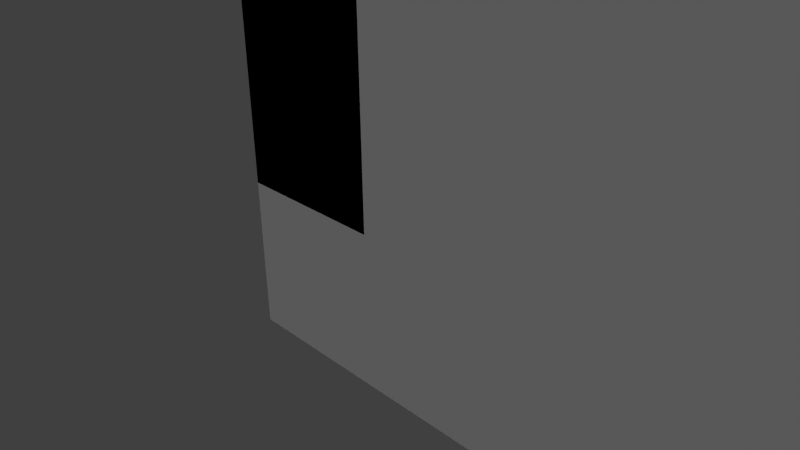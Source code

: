 # Source: level_generator.blend  (saved by Blender 2.72.0; exported with 4.5.12 LTS)
import bpy
from mathutils import Matrix  # noqa: F401  (used for matrix-valued properties, if any)

bpy.ops.wm.read_factory_settings(use_empty=True)
scene = bpy.context.scene
scene.name = 'Scene'

# ---- collections
col_collection_1 = bpy.data.collections.new('Collection 1'); scene.collection.children.link(col_collection_1)

# ---- materials (node trees are filled in below, after node groups)
mat_matname_102 = bpy.data.materials.new('MatName.102')
mat_matname_102.alpha_threshold = 0.0
mat_matname_102.use_transparent_shadow = False
mat_matname_102.roughness = 0.5
mat_matname_101 = bpy.data.materials.new('MatName.101')
mat_matname_101.alpha_threshold = 0.0
mat_matname_101.use_transparent_shadow = False
mat_matname_101.roughness = 0.5
mat_matname_100 = bpy.data.materials.new('MatName.100')
mat_matname_100.alpha_threshold = 0.0
mat_matname_100.use_transparent_shadow = False
mat_matname_100.roughness = 0.5
mat_matname_099 = bpy.data.materials.new('MatName.099')
mat_matname_099.alpha_threshold = 0.0
mat_matname_099.use_transparent_shadow = False
mat_matname_099.roughness = 0.5
mat_matname_098 = bpy.data.materials.new('MatName.098')
mat_matname_098.alpha_threshold = 0.0
mat_matname_098.use_transparent_shadow = False
mat_matname_098.roughness = 0.5
mat_matname_097 = bpy.data.materials.new('MatName.097')
mat_matname_097.alpha_threshold = 0.0
mat_matname_097.use_transparent_shadow = False
mat_matname_097.roughness = 0.5
mat_matname_096 = bpy.data.materials.new('MatName.096')
mat_matname_096.alpha_threshold = 0.0
mat_matname_096.use_transparent_shadow = False
mat_matname_096.roughness = 0.5

# ---- material node trees

# ---- world
world_world = bpy.data.worlds.new('World'); scene.world = world_world
world_world.color = (0.05088, 0.05088, 0.05088)
world_world.use_sun_shadow = False
world_world.sun_shadow_jitter_overblur = 0.0
world_world.cycles.sampling_method = 'MANUAL'
world_world.cycles.sample_map_resolution = 256

# ---- cameras
cam_camera = bpy.data.cameras.new('Camera')
cam_camera.clip_end = 100.0
cam_camera.lens = 35.0
cam_camera.sensor_width = 32.0
cam_camera.sensor_height = 18.0
cam_camera.ortho_scale = 7.314
cam_camera.dof.focus_distance = 0.0
cam_camera.dof.aperture_fstop = 128.0

# ---- lights
light_sun_003 = bpy.data.lights.new('Sun.003', 'SUN')
light_sun_003.transmission_factor = 0.0
light_sun_003.angle = 0.1993
light_sun_003.energy = 1.0
light_sun_003.shadow_buffer_clip_start = 0.5
light_sun_003.shadow_soft_size = 0.1
light_sun_003.shadow_cascade_max_distance = 1000.0
light_sun_003.cycles.use_multiple_importance_sampling = False
light_sun_002 = bpy.data.lights.new('Sun.002', 'SUN')
light_sun_002.transmission_factor = 0.0
light_sun_002.angle = 0.1993
light_sun_002.energy = 1.0
light_sun_002.shadow_buffer_clip_start = 0.5
light_sun_002.shadow_soft_size = 0.1
light_sun_002.shadow_cascade_max_distance = 1000.0
light_sun_002.cycles.use_multiple_importance_sampling = False
light_sun_001 = bpy.data.lights.new('Sun.001', 'SUN')
light_sun_001.transmission_factor = 0.0
light_sun_001.angle = 0.1993
light_sun_001.energy = 1.0
light_sun_001.shadow_buffer_clip_start = 0.5
light_sun_001.shadow_soft_size = 0.1
light_sun_001.shadow_cascade_max_distance = 1000.0
light_sun_001.cycles.use_multiple_importance_sampling = False
light_lamp = bpy.data.lights.new('Lamp', 'POINT')
light_lamp.transmission_factor = 0.0
light_lamp.cutoff_distance = 30.0
light_lamp.energy = 100.0
light_lamp.shadow_buffer_clip_start = 1.001
light_lamp.shadow_soft_size = 0.1
light_lamp.shadow_maximum_resolution = 0.006
light_lamp.use_absolute_resolution = True
light_lamp.cycles.use_multiple_importance_sampling = False

# ---- meshes
me_cube_150 = bpy.data.meshes.new('Cube.150')
me_cube_150.from_pydata([(-1.0, -1.0, -1.0), (-1.0, 1.0, -1.0), (1.0, 1.0, -1.0), (1.0, -1.0, -1.0), (-1.0, -1.0, 1.0), (-1.0, 1.0, 1.0), (1.0, 1.0, 1.0), (1.0, -1.0, 1.0), (-1.0, 39.83, -1.0), (1.0, 39.83, -1.0), (-1.0, 39.83, 1.0), (1.0, 39.83, 1.0), (-1.0, -1.0, 16.0), (-1.0, 1.0, 16.0), (1.0, 1.0, 16.0), (1.0, -1.0, 16.0), (-1.0, 39.83, 16.0), (1.0, 39.83, 16.0)], [], [(4, 5, 1, 0), (2, 1, 8, 9), (6, 7, 3, 2), (7, 4, 0, 3), (0, 1, 2, 3), (6, 11, 17, 14), (10, 11, 9, 8), (6, 2, 9, 11), (10, 5, 13, 16), (1, 5, 10, 8), (15, 14, 13, 12), (13, 14, 17, 16), (11, 10, 16, 17), (4, 7, 15, 12), (7, 6, 14, 15), (5, 4, 12, 13)])
me_cube_150.materials.append(mat_matname_102)
me_cube_150.use_remesh_preserve_volume = False
me_cube_150.use_remesh_preserve_attributes = False
me_cube_150.use_mirror_vertex_groups = False
me_cube_150.update()
me_cube_149 = bpy.data.meshes.new('Cube.149')
me_cube_149.from_pydata([(-1.0, -1.0, -1.0), (-1.0, 1.0, -1.0), (1.0, 1.0, -1.0), (1.0, -1.0, -1.0), (-1.0, -1.0, 1.0), (-1.0, 1.0, 1.0), (1.0, 1.0, 1.0), (1.0, -1.0, 1.0), (-1.0, 39.83, -1.0), (1.0, 39.83, -1.0), (-1.0, 39.83, 1.0), (1.0, 39.83, 1.0), (-1.0, -1.0, 16.0), (-1.0, 1.0, 16.0), (1.0, 1.0, 16.0), (1.0, -1.0, 16.0), (-1.0, 39.83, 16.0), (1.0, 39.83, 16.0)], [], [(4, 5, 1, 0), (2, 1, 8, 9), (6, 7, 3, 2), (7, 4, 0, 3), (0, 1, 2, 3), (6, 11, 17, 14), (10, 11, 9, 8), (6, 2, 9, 11), (10, 5, 13, 16), (1, 5, 10, 8), (15, 14, 13, 12), (13, 14, 17, 16), (11, 10, 16, 17), (4, 7, 15, 12), (7, 6, 14, 15), (5, 4, 12, 13)])
me_cube_149.materials.append(mat_matname_102)
me_cube_149.use_remesh_preserve_volume = False
me_cube_149.use_remesh_preserve_attributes = False
me_cube_149.use_mirror_vertex_groups = False
me_cube_149.update()
me_cube_148 = bpy.data.meshes.new('Cube.148')
me_cube_148.from_pydata([(-1.0, -1.0, -1.0), (-1.0, 1.0, -1.0), (1.0, 1.0, -1.0), (1.0, -1.0, -1.0), (-1.0, -1.0, 1.0), (-1.0, 1.0, 1.0), (1.0, 1.0, 1.0), (1.0, -1.0, 1.0), (46.41, 1.0, -1.0), (46.41, -1.0, -1.0), (46.41, 1.0, 1.0), (46.41, -1.0, 1.0), (-1.0, -1.0, 16.0), (-1.0, 1.0, 16.0), (1.0, 1.0, 16.0), (1.0, -1.0, 16.0), (46.41, 1.0, 16.0), (46.41, -1.0, 16.0)], [], [(4, 5, 1, 0), (5, 6, 2, 1), (3, 2, 8, 9), (7, 4, 0, 3), (0, 1, 2, 3), (7, 11, 17, 15), (10, 11, 9, 8), (7, 3, 9, 11), (10, 6, 14, 16), (2, 6, 10, 8), (15, 14, 13, 12), (14, 15, 17, 16), (11, 10, 16, 17), (4, 7, 15, 12), (6, 5, 13, 14), (5, 4, 12, 13)])
me_cube_148.materials.append(mat_matname_101)
me_cube_148.use_remesh_preserve_volume = False
me_cube_148.use_remesh_preserve_attributes = False
me_cube_148.use_mirror_vertex_groups = False
me_cube_148.update()
me_cube_147 = bpy.data.meshes.new('Cube.147')
me_cube_147.from_pydata([(-1.0, -1.0, -1.0), (-1.0, 1.0, -1.0), (1.0, 1.0, -1.0), (1.0, -1.0, -1.0), (-1.0, -1.0, 1.0), (-1.0, 1.0, 1.0), (1.0, 1.0, 1.0), (1.0, -1.0, 1.0), (46.41, 1.0, -1.0), (46.41, -1.0, -1.0), (46.41, 1.0, 1.0), (46.41, -1.0, 1.0), (-1.0, -1.0, 16.0), (-1.0, 1.0, 16.0), (1.0, 1.0, 16.0), (1.0, -1.0, 16.0), (46.41, 1.0, 16.0), (46.41, -1.0, 16.0)], [], [(4, 5, 1, 0), (5, 6, 2, 1), (3, 2, 8, 9), (7, 4, 0, 3), (0, 1, 2, 3), (7, 11, 17, 15), (10, 11, 9, 8), (7, 3, 9, 11), (10, 6, 14, 16), (2, 6, 10, 8), (15, 14, 13, 12), (14, 15, 17, 16), (11, 10, 16, 17), (4, 7, 15, 12), (6, 5, 13, 14), (5, 4, 12, 13)])
me_cube_147.materials.append(mat_matname_101)
me_cube_147.use_remesh_preserve_volume = False
me_cube_147.use_remesh_preserve_attributes = False
me_cube_147.use_mirror_vertex_groups = False
me_cube_147.update()
me_cube_146 = bpy.data.meshes.new('Cube.146')
me_cube_146.from_pydata([(-1.0, -1.0, -1.0), (-1.0, 1.0, -1.0), (1.0, 1.0, -1.0), (1.0, -1.0, -1.0), (-1.0, -1.0, 1.0), (-1.0, 1.0, 1.0), (1.0, 1.0, 1.0), (1.0, -1.0, 1.0), (46.41, 1.0, -1.0), (46.41, -1.0, -1.0), (46.41, 1.0, 1.0), (46.41, -1.0, 1.0), (-1.0, 39.83, -1.0), (1.0, 39.83, -1.0), (-1.0, 39.83, 1.0), (1.0, 39.83, 1.0), (46.41, 39.83, -1.0), (46.41, 39.83, 1.0)], [], [(4, 5, 1, 0), (8, 2, 13, 16), (3, 2, 8, 9), (7, 4, 0, 3), (0, 1, 2, 3), (7, 6, 5, 4), (10, 11, 9, 8), (7, 3, 9, 11), (6, 7, 11, 10), (6, 10, 17, 15), (14, 15, 13, 12), (13, 15, 17, 16), (10, 8, 16, 17), (2, 1, 12, 13), (5, 6, 15, 14), (1, 5, 14, 12)])
me_cube_146.materials.append(mat_matname_100)
me_cube_146.use_remesh_preserve_volume = False
me_cube_146.use_remesh_preserve_attributes = False
me_cube_146.use_mirror_vertex_groups = False
me_cube_146.update()
me_cube_145 = bpy.data.meshes.new('Cube.145')
me_cube_145.from_pydata([(-1.0, -1.0, -1.0), (-1.0, 1.0, -1.0), (1.0, 1.0, -1.0), (1.0, -1.0, -1.0), (-1.0, -1.0, 1.0), (-1.0, 1.0, 1.0), (1.0, 1.0, 1.0), (1.0, -1.0, 1.0), (46.31, 1.0, -1.0), (46.31, -1.0, -1.0), (46.31, 1.0, 1.0), (46.31, -1.0, 1.0), (-1.0, 42.46, -1.0), (1.0, 42.46, -1.0), (-1.0, 42.46, 1.0), (1.0, 42.46, 1.0), (46.31, 42.46, -1.0), (46.31, 42.46, 1.0)], [], [(4, 5, 1, 0), (8, 2, 13, 16), (3, 2, 8, 9), (7, 4, 0, 3), (0, 1, 2, 3), (7, 6, 5, 4), (10, 11, 9, 8), (7, 3, 9, 11), (6, 7, 11, 10), (6, 10, 17, 15), (14, 15, 13, 12), (13, 15, 17, 16), (10, 8, 16, 17), (2, 1, 12, 13), (5, 6, 15, 14), (1, 5, 14, 12)])
me_cube_145.materials.append(mat_matname_099)
me_cube_145.use_remesh_preserve_volume = False
me_cube_145.use_remesh_preserve_attributes = False
me_cube_145.use_mirror_vertex_groups = False
me_cube_145.update()
me_cube_144 = bpy.data.meshes.new('Cube.144')
me_cube_144.from_pydata([(-1.0, -1.0, -1.0), (-1.0, 1.0, -1.0), (1.0, 1.0, -1.0), (1.0, -1.0, -1.0), (-1.0, -1.0, 1.0), (-1.0, 1.0, 1.0), (1.0, 1.0, 1.0), (1.0, -1.0, 1.0), (-1.0, 42.46, -1.0), (1.0, 42.46, -1.0), (-1.0, 42.46, 1.0), (1.0, 42.46, 1.0), (-1.0, -1.0, 16.0), (-1.0, 1.0, 16.0), (1.0, 1.0, 16.0), (1.0, -1.0, 16.0), (-1.0, 42.46, 16.0), (1.0, 42.46, 16.0)], [], [(4, 5, 1, 0), (2, 1, 8, 9), (6, 7, 3, 2), (7, 4, 0, 3), (0, 1, 2, 3), (6, 11, 17, 14), (10, 11, 9, 8), (6, 2, 9, 11), (10, 5, 13, 16), (1, 5, 10, 8), (15, 14, 13, 12), (13, 14, 17, 16), (11, 10, 16, 17), (4, 7, 15, 12), (7, 6, 14, 15), (5, 4, 12, 13)])
me_cube_144.materials.append(mat_matname_098)
me_cube_144.use_remesh_preserve_volume = False
me_cube_144.use_remesh_preserve_attributes = False
me_cube_144.use_mirror_vertex_groups = False
me_cube_144.update()
me_cube_143 = bpy.data.meshes.new('Cube.143')
me_cube_143.from_pydata([(-1.0, -1.0, -1.0), (-1.0, 1.0, -1.0), (1.0, 1.0, -1.0), (1.0, -1.0, -1.0), (-1.0, -1.0, 1.0), (-1.0, 1.0, 1.0), (1.0, 1.0, 1.0), (1.0, -1.0, 1.0), (-1.0, 42.46, -1.0), (1.0, 42.46, -1.0), (-1.0, 42.46, 1.0), (1.0, 42.46, 1.0), (-1.0, -1.0, 16.0), (-1.0, 1.0, 16.0), (1.0, 1.0, 16.0), (1.0, -1.0, 16.0), (-1.0, 42.46, 16.0), (1.0, 42.46, 16.0)], [], [(4, 5, 1, 0), (2, 1, 8, 9), (6, 7, 3, 2), (7, 4, 0, 3), (0, 1, 2, 3), (6, 11, 17, 14), (10, 11, 9, 8), (6, 2, 9, 11), (10, 5, 13, 16), (1, 5, 10, 8), (15, 14, 13, 12), (13, 14, 17, 16), (11, 10, 16, 17), (4, 7, 15, 12), (7, 6, 14, 15), (5, 4, 12, 13)])
me_cube_143.materials.append(mat_matname_098)
me_cube_143.use_remesh_preserve_volume = False
me_cube_143.use_remesh_preserve_attributes = False
me_cube_143.use_mirror_vertex_groups = False
me_cube_143.update()
me_cube_142 = bpy.data.meshes.new('Cube.142')
me_cube_142.from_pydata([(-1.0, -1.0, -1.0), (-1.0, 1.0, -1.0), (1.0, 1.0, -1.0), (1.0, -1.0, -1.0), (-1.0, -1.0, 1.0), (-1.0, 1.0, 1.0), (1.0, 1.0, 1.0), (1.0, -1.0, 1.0), (46.31, 1.0, -1.0), (46.31, -1.0, -1.0), (46.31, 1.0, 1.0), (46.31, -1.0, 1.0), (-1.0, -1.0, 16.0), (-1.0, 1.0, 16.0), (1.0, 1.0, 16.0), (1.0, -1.0, 16.0), (46.31, 1.0, 16.0), (46.31, -1.0, 16.0)], [], [(4, 5, 1, 0), (5, 6, 2, 1), (3, 2, 8, 9), (7, 4, 0, 3), (0, 1, 2, 3), (7, 11, 17, 15), (10, 11, 9, 8), (7, 3, 9, 11), (10, 6, 14, 16), (2, 6, 10, 8), (15, 14, 13, 12), (14, 15, 17, 16), (11, 10, 16, 17), (4, 7, 15, 12), (6, 5, 13, 14), (5, 4, 12, 13)])
me_cube_142.materials.append(mat_matname_097)
me_cube_142.use_remesh_preserve_volume = False
me_cube_142.use_remesh_preserve_attributes = False
me_cube_142.use_mirror_vertex_groups = False
me_cube_142.update()
me_cube_141 = bpy.data.meshes.new('Cube.141')
me_cube_141.from_pydata([(-1.0, -1.0, -1.0), (-1.0, 1.0, -1.0), (1.0, 1.0, -1.0), (1.0, -1.0, -1.0), (-1.0, -1.0, 1.0), (-1.0, 1.0, 1.0), (1.0, 1.0, 1.0), (1.0, -1.0, 1.0), (46.31, 1.0, -1.0), (46.31, -1.0, -1.0), (46.31, 1.0, 1.0), (46.31, -1.0, 1.0), (-1.0, -1.0, 16.0), (-1.0, 1.0, 16.0), (1.0, 1.0, 16.0), (1.0, -1.0, 16.0), (46.31, 1.0, 16.0), (46.31, -1.0, 16.0)], [], [(4, 5, 1, 0), (5, 6, 2, 1), (3, 2, 8, 9), (7, 4, 0, 3), (0, 1, 2, 3), (7, 11, 17, 15), (10, 11, 9, 8), (7, 3, 9, 11), (10, 6, 14, 16), (2, 6, 10, 8), (15, 14, 13, 12), (14, 15, 17, 16), (11, 10, 16, 17), (4, 7, 15, 12), (6, 5, 13, 14), (5, 4, 12, 13)])
me_cube_141.materials.append(mat_matname_097)
me_cube_141.use_remesh_preserve_volume = False
me_cube_141.use_remesh_preserve_attributes = False
me_cube_141.use_mirror_vertex_groups = False
me_cube_141.update()
me_cube_140 = bpy.data.meshes.new('Cube.140')
me_cube_140.from_pydata([(-1.0, -1.0, -1.0), (-1.0, 1.0, -1.0), (1.0, 1.0, -1.0), (1.0, -1.0, -1.0), (-1.0, -1.0, 1.0), (-1.0, 1.0, 1.0), (1.0, 1.0, 1.0), (1.0, -1.0, 1.0), (46.31, 1.0, -1.0), (46.31, -1.0, -1.0), (46.31, 1.0, 1.0), (46.31, -1.0, 1.0), (-1.0, 42.46, -1.0), (1.0, 42.46, -1.0), (-1.0, 42.46, 1.0), (1.0, 42.46, 1.0), (46.31, 42.46, -1.0), (46.31, 42.46, 1.0)], [], [(4, 5, 1, 0), (8, 2, 13, 16), (3, 2, 8, 9), (7, 4, 0, 3), (0, 1, 2, 3), (7, 6, 5, 4), (10, 11, 9, 8), (7, 3, 9, 11), (6, 7, 11, 10), (6, 10, 17, 15), (14, 15, 13, 12), (13, 15, 17, 16), (10, 8, 16, 17), (2, 1, 12, 13), (5, 6, 15, 14), (1, 5, 14, 12)])
me_cube_140.materials.append(mat_matname_096)
me_cube_140.use_remesh_preserve_volume = False
me_cube_140.use_remesh_preserve_attributes = False
me_cube_140.use_mirror_vertex_groups = False
me_cube_140.update()

# ---- objects
ob_cube_010 = bpy.data.objects.new('Cube.010', me_cube_150)
ob_cube_009 = bpy.data.objects.new('Cube.009', me_cube_149)
ob_cube_008 = bpy.data.objects.new('Cube.008', me_cube_148)
ob_cube_007 = bpy.data.objects.new('Cube.007', me_cube_147)
ob_cube_006 = bpy.data.objects.new('Cube.006', me_cube_146)
ob_cube_005 = bpy.data.objects.new('Cube.005', me_cube_145)
ob_cube_004 = bpy.data.objects.new('Cube.004', me_cube_144)
ob_cube_003 = bpy.data.objects.new('Cube.003', me_cube_143)
ob_cube_002 = bpy.data.objects.new('Cube.002', me_cube_142)
ob_cube_001 = bpy.data.objects.new('Cube.001', me_cube_141)
ob_cube = bpy.data.objects.new('Cube', me_cube_140)
ob_sun_002 = bpy.data.objects.new('Sun.002', light_sun_003)
ob_sun_001 = bpy.data.objects.new('Sun.001', light_sun_002)
ob_sun = bpy.data.objects.new('Sun', light_sun_001)
ob_lamp = bpy.data.objects.new('Lamp', light_lamp)
ob_camera = bpy.data.objects.new('Camera', cam_camera)

# ---- transforms, parenting, visibility, modifiers, constraints
ob_cube_010.location = (45.41, 0.0, 22.0)
ob_cube_010.lineart.crease_threshold = 0.0
ob_cube_009.location = (0.0, 0.0, 22.0)
ob_cube_009.lineart.crease_threshold = 0.0
ob_cube_008.location = (0.0, 38.83, 22.0)
ob_cube_008.lineart.crease_threshold = 0.0
ob_cube_007.location = (0.0, 0.0, 22.0)
ob_cube_007.lineart.crease_threshold = 0.0
ob_cube_006.location = (0.0, 0.0, 20.0)
ob_cube_006.lineart.crease_threshold = 0.0
ob_cube_005.location = (0.0, 0.0, 19.0)
ob_cube_005.lineart.crease_threshold = 0.0
ob_cube_004.location = (45.31, 0.0, 2.0)
ob_cube_004.lineart.crease_threshold = 0.0
ob_cube_003.location = (0.0, 0.0, 2.0)
ob_cube_003.lineart.crease_threshold = 0.0
ob_cube_002.location = (0.0, 41.46, 2.0)
ob_cube_002.lineart.crease_threshold = 0.0
ob_cube_001.location = (0.0, 0.0, 2.0)
ob_cube_001.lineart.crease_threshold = 0.0
ob_cube.location = (0.0, 0.0, 0.0)
ob_cube.lineart.crease_threshold = 0.0
ob_sun_002.location = (-9.759, 0.5053, -0.2519)
ob_sun_002.rotation_euler = (-1.739, -0.5506, 1.126)
ob_sun_002.lineart.crease_threshold = 0.0
ob_sun_001.location = (12.09, 3.949, -30.28)
ob_sun_001.rotation_euler = (2.93, -0.05386, 0.1553)
ob_sun_001.lineart.crease_threshold = 0.0
ob_sun.location = (11.67, 12.5, 1.189)
ob_sun.lineart.crease_threshold = 0.0
ob_lamp.location = (4.076, 1.005, 5.904)
ob_lamp.rotation_euler = (0.6503, 0.05522, 1.866)
ob_lamp.lock_rotations_4d = False
ob_lamp.empty_display_type = 'ARROWS'
ob_lamp.color = (0.0, 0.0, 0.0, 0.0)
ob_lamp.lineart.crease_threshold = 0.0
ob_camera.location = (7.481, -6.508, 5.344)
ob_camera.rotation_euler = (1.109, 0.01082, 0.8149)
ob_camera.lock_rotations_4d = False
ob_camera.empty_display_type = 'ARROWS'
ob_camera.color = (0.0, 0.0, 0.0, 0.0)
ob_camera.display_type = 'WIRE'
ob_camera.lineart.crease_threshold = 0.0

# ---- collection membership
col_collection_1.objects.link(ob_cube_010)
col_collection_1.objects.link(ob_cube_009)
col_collection_1.objects.link(ob_cube_008)
col_collection_1.objects.link(ob_cube_007)
col_collection_1.objects.link(ob_cube_006)
col_collection_1.objects.link(ob_cube_005)
col_collection_1.objects.link(ob_cube_004)
col_collection_1.objects.link(ob_cube_003)
col_collection_1.objects.link(ob_cube_002)
col_collection_1.objects.link(ob_cube_001)
col_collection_1.objects.link(ob_cube)
col_collection_1.objects.link(ob_sun_002)
col_collection_1.objects.link(ob_sun_001)
col_collection_1.objects.link(ob_sun)
col_collection_1.objects.link(ob_lamp)
col_collection_1.objects.link(ob_camera)

# ---- scene / render settings (as saved in the file)
scene.camera = ob_camera
scene.frame_start = 1; scene.frame_end = 250; scene.frame_set(91)
scene.render.engine = 'BLENDER_EEVEE_NEXT'
scene.render.resolution_percentage = 50
scene.render.dither_intensity = 0.0
scene.cycles.use_denoising = False
scene.cycles.samples = 10
scene.cycles.sampling_pattern = 'TABULATED_SOBOL'
scene.cycles.light_sampling_threshold = 0.0
scene.cycles.use_adaptive_sampling = False
scene.cycles.use_light_tree = False
scene.cycles.blur_glossy = 0.0
scene.cycles.pixel_filter_type = 'GAUSSIAN'
scene.cycles.sample_clamp_indirect = 0.0
scene.view_settings.view_transform = 'Standard'
bpy.context.view_layer.update()
